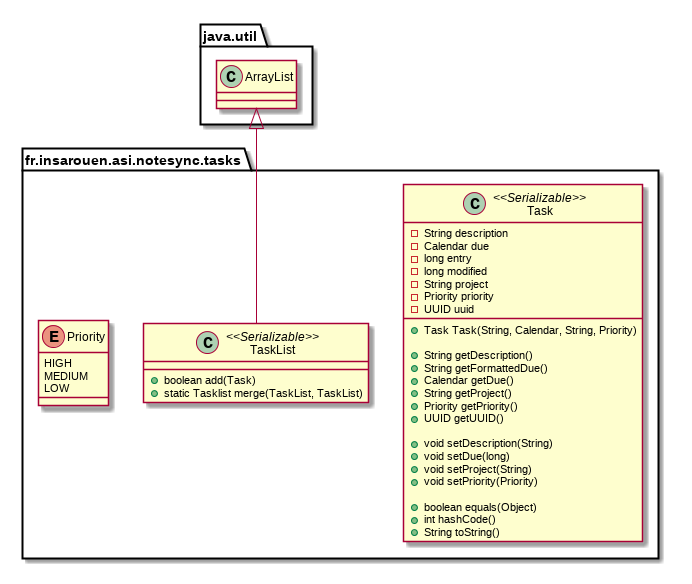

The diagram above was rendered by PlantUML. Its source (embedded in the PNG):
@startuml
package java.util
class ArrayList {
}
end package

package fr.insarouen.asi.notesync.tasks
class Task <<Serializable>> {
	-String description
	-Calendar due
	-long entry
	-long modified
	-String project
	-Priority priority
	-UUID uuid
	
	+Task Task(String, Calendar, String, Priority)

	+String getDescription()
	+String getFormattedDue()
	+Calendar getDue()
	+String getProject()
	+Priority getPriority()
	+UUID getUUID()

	+void setDescription(String)
	+void setDue(long)
	+void setProject(String)
	+void setPriority(Priority)

	+boolean equals(Object)
	+int hashCode()
	+String toString()

}

class TaskList <<Serializable>> extends ArrayList {
	+boolean add(Task)
	+static Tasklist merge(TaskList, TaskList)
}

enum Priority {
	HIGH
	MEDIUM
	LOW
}
end package

@enduml